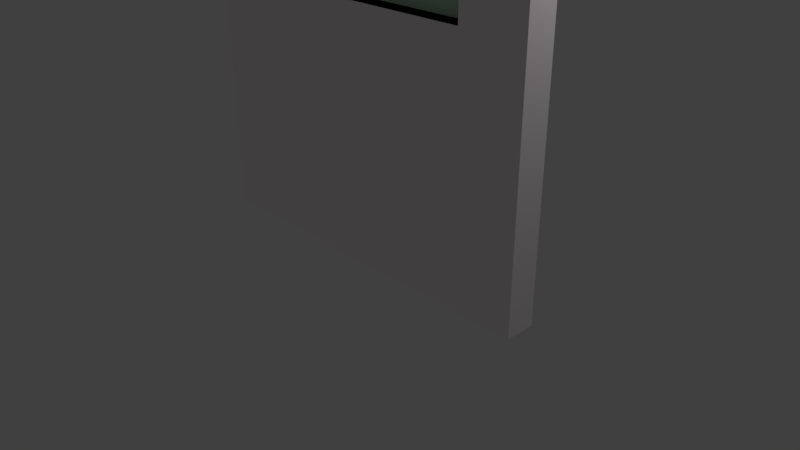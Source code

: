 # Source: sound_box_window.blend  (saved by Blender 2.78.0; exported with 4.5.12 LTS)
import bpy
from mathutils import Matrix  # noqa: F401  (used for matrix-valued properties, if any)

bpy.ops.wm.read_factory_settings(use_empty=True)
scene = bpy.context.scene
scene.name = 'Scene'

# ---- collections
col_collection_1 = bpy.data.collections.new('Collection 1'); scene.collection.children.link(col_collection_1)

# ---- materials (node trees are filled in below, after node groups)
mat_wall_white = bpy.data.materials.new('wall white')
mat_wall_white.alpha_threshold = 0.0
mat_wall_white.use_transparent_shadow = False
mat_wall_white.diffuse_color = (1.0, 0.9335, 0.9626, 1.0)
mat_wall_white.roughness = 0.5
mat_window_border = bpy.data.materials.new('window border')
mat_window_border.alpha_threshold = 0.0
mat_window_border.use_transparent_shadow = False
mat_window_border.diffuse_color = (0.007193, 0.007193, 0.007193, 1.0)
mat_window_border.roughness = 0.5
mat_window_glass = bpy.data.materials.new('window glass')
mat_window_glass.alpha_threshold = 0.0
mat_window_glass.use_transparent_shadow = False
mat_window_glass.diffuse_color = (0.6252, 0.8829, 0.6693, 1.0)
mat_window_glass.roughness = 0.5

# ---- material node trees

# ---- world
world_world = bpy.data.worlds.new('World'); scene.world = world_world
world_world.color = (0.05088, 0.05088, 0.05088)
world_world.use_sun_shadow = False
world_world.sun_shadow_jitter_overblur = 0.0
world_world.cycles.sampling_method = 'MANUAL'

# ---- cameras
cam_camera = bpy.data.cameras.new('Camera')
cam_camera.clip_end = 100.0
cam_camera.lens = 35.0
cam_camera.sensor_width = 32.0
cam_camera.sensor_height = 18.0
cam_camera.ortho_scale = 7.314
cam_camera.dof.focus_distance = 0.0
cam_camera.dof.aperture_fstop = 128.0

# ---- lights
light_lamp = bpy.data.lights.new('Lamp', 'POINT')
light_lamp.transmission_factor = 0.0
light_lamp.cutoff_distance = 30.0
light_lamp.energy = 100.0
light_lamp.shadow_buffer_clip_start = 1.001
light_lamp.shadow_soft_size = 0.1
light_lamp.shadow_maximum_resolution = 0.006
light_lamp.use_absolute_resolution = True

# ---- meshes
me_cube_004 = bpy.data.meshes.new('Cube.004')
me_cube_004.from_pydata([(-1.0, -1.0, -1.0), (-1.0, -1.0, 1.0), (-1.0, 1.0, -1.0), (-1.0, 1.0, 1.0), (1.0, -1.0, -1.0), (1.0, -1.0, 1.0), (1.0, 1.0, -1.0), (1.0, 1.0, 1.0), (-1.0, 0.3333, -1.0), (-1.0, -0.3333, -1.0), (-1.0, -1.0, -0.3333), (-1.0, -1.0, 0.7743), (-1.0, -0.3333, 1.0), (-1.0, 0.3333, 1.0), (-1.0, 1.0, 0.7743), (-1.0, 1.0, -0.3333), (0.3333, 1.0, -1.0), (-0.3333, 1.0, -1.0), (-0.3333, 1.0, 1.0), (0.3333, 1.0, 1.0), (1.0, 1.0, 0.7734), (1.0, 1.0, -0.3333), (1.0, -0.3333, -1.0), (1.0, 0.3333, -1.0), (1.0, 0.3333, 1.0), (1.0, -0.3333, 1.0), (1.0, -1.0, 0.7734), (1.0, -1.0, -0.3333), (-0.3333, -1.0, -1.0), (0.3333, -1.0, -1.0), (0.3333, -1.0, 1.0), (-0.3333, -1.0, 1.0), (0.6482, -1.0, -0.1839), (-0.6856, -1.0, -0.1839), (0.6482, -1.0, 0.8752), (-0.6856, -1.0, 0.8752), (-0.6856, 1.0, -0.1839), (0.6482, 1.0, -0.1839), (-0.6856, 1.0, 0.8752), (0.6482, 1.0, 0.8752), (-0.6856, 0.1763, -0.1839), (0.6482, 0.1763, -0.1839), (-0.6856, 0.1763, 0.8752), (0.6482, 0.1763, 0.8752), (0.6482, 0.1641, -0.1839), (-0.6856, 0.1641, -0.1839), (0.6482, 0.1641, 0.8752), (-0.6856, 0.1641, 0.8752)], [], [(39, 19, 7, 20), (35, 31, 1, 11), (12, 1, 31, 30, 5, 25, 24, 7, 19, 18, 3, 13), (28, 33, 10, 0), (33, 35, 11, 10), (4, 27, 32, 29), (29, 32, 33, 28), (27, 26, 34, 32), (32, 34, 46, 44), (26, 5, 30, 34), (34, 30, 31, 35), (22, 4, 29, 28, 0, 9, 8, 2, 17, 16, 6, 23), (16, 37, 21, 6), (37, 39, 20, 21), (2, 15, 36, 17), (17, 36, 37, 16), (15, 14, 38, 36), (39, 37, 41, 43), (14, 3, 18, 38), (38, 18, 19, 39), (25, 5, 26, 27, 4, 22, 23, 6, 21, 20, 7, 24), (13, 3, 14, 15, 2, 8, 9, 0, 10, 11, 1, 12), (40, 42, 43, 41), (38, 39, 43, 42), (36, 38, 42, 40), (37, 36, 40, 41), (44, 46, 47, 45), (33, 32, 44, 45), (35, 33, 45, 47), (34, 35, 47, 46)])
me_cube_004.polygons.foreach_set('material_index', [0, 0, 0, 0, 0, 0, 0, 0, 1, 0, 0, 0, 0, 0, 0, 0, 0, 1, 0, 0, 0, 0, 2, 1, 1, 1, 2, 1, 1, 1])
me_cube_004.materials.append(mat_wall_white)
me_cube_004.materials.append(mat_window_border)
me_cube_004.materials.append(mat_window_glass)
me_cube_004.use_remesh_preserve_volume = False
me_cube_004.use_remesh_preserve_attributes = False
me_cube_004.use_mirror_vertex_groups = False
me_cube_004.update()

# ---- objects
ob_lamp = bpy.data.objects.new('Lamp', light_lamp)
ob_camera = bpy.data.objects.new('Camera', cam_camera)
ob_sound_box_window = bpy.data.objects.new('Sound Box Window', me_cube_004)

# ---- transforms, parenting, visibility, modifiers, constraints
ob_lamp.location = (4.076, 1.005, 5.904)
ob_lamp.rotation_euler = (0.6503, 0.05522, 1.866)
ob_lamp.lock_rotations_4d = False
ob_lamp.empty_display_type = 'ARROWS'
ob_lamp.color = (0.0, 0.0, 0.0, 0.0)
ob_lamp.lineart.crease_threshold = 0.0
ob_camera.location = (7.481, -6.508, 5.344)
ob_camera.rotation_euler = (1.109, 0.0, 0.8149)
ob_camera.lock_rotations_4d = False
ob_camera.empty_display_type = 'ARROWS'
ob_camera.color = (0.0, 0.0, 0.0, 0.0)
ob_camera.display_type = 'WIRE'
ob_camera.lineart.crease_threshold = 0.0
ob_sound_box_window.location = (0.0, 0.0, 3.995)
ob_sound_box_window.scale = (2.5, 0.2, 4.0)
ob_sound_box_window.lineart.crease_threshold = 0.0

# ---- collection membership
col_collection_1.objects.link(ob_lamp)
col_collection_1.objects.link(ob_camera)
col_collection_1.objects.link(ob_sound_box_window)

# ---- scene / render settings (as saved in the file)
scene.camera = ob_camera
scene.frame_start = 1; scene.frame_end = 250; scene.frame_set(1)
scene.render.engine = 'BLENDER_EEVEE_NEXT'
scene.render.resolution_percentage = 50
scene.render.dither_intensity = 0.0
scene.cycles.use_denoising = False
scene.cycles.samples = 128
scene.cycles.sampling_pattern = 'TABULATED_SOBOL'
scene.cycles.light_sampling_threshold = 0.0
scene.cycles.use_adaptive_sampling = False
scene.cycles.use_light_tree = False
scene.cycles.blur_glossy = 0.0
scene.cycles.sample_clamp_indirect = 0.0
scene.view_settings.view_transform = 'Standard'
bpy.context.view_layer.update()
